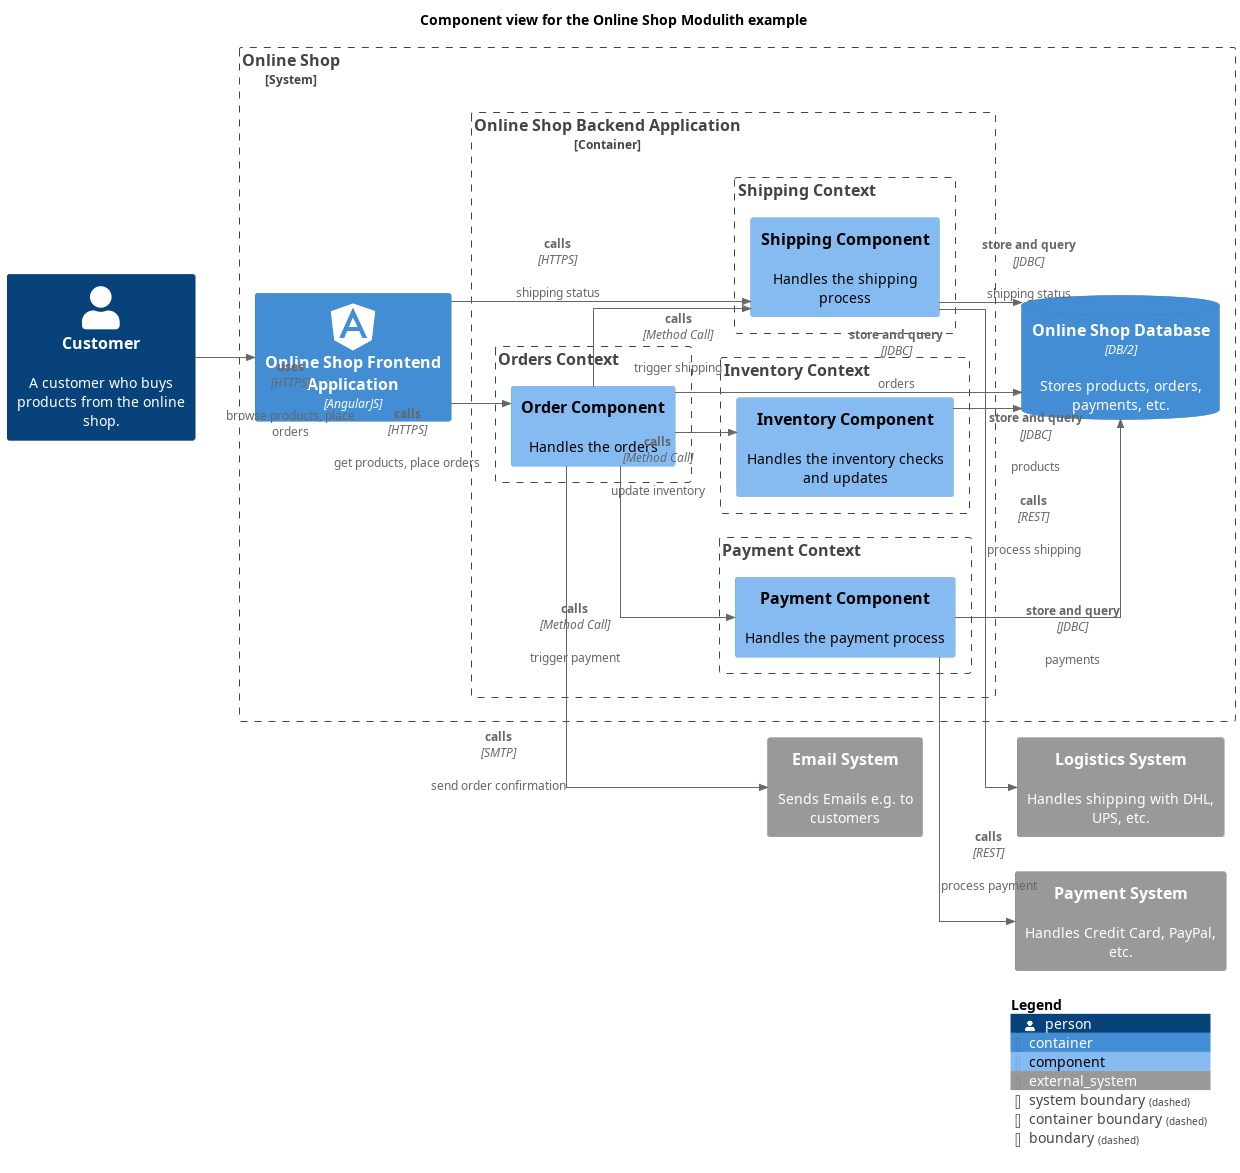

The diagram above was rendered by PlantUML. Its source (embedded in the PNG):
@startuml component-view
!include <C4/C4_Component.puml>
!include <awslib14/AWSCommon>
!include <awslib14/AWSC4Integration>
!include <azure/AzureCommon>
!include <azure/AzureC4Integration>
!include <tupadr3/common>
!include <tupadr3/devicons2/angularjs>


LAYOUT_LEFT_RIGHT()
skinparam linetype ortho



title Component view for the Online Shop Modulith example
System_Ext(softwareDevelopment_architecture_example_modulith_emailSystem, "Email System", $descr="Sends Emails e.g. to customers")
System_Boundary(softwareDevelopment_architecture_example_modulith_onlineShopSystem, "Online Shop") {
  Container(softwareDevelopment_architecture_example_modulith_onlineShopFrontend, "Online Shop Frontend Application", $techn="AngularJS", $sprite="angularjs")
  Container_Boundary(softwareDevelopment_architecture_example_modulith_onlineShopBackend, "Online Shop Backend Application") {
    Boundary(softwareDevelopment_architecture_example_modulith_inventory, "Inventory Context") {
      Component(softwareDevelopment_architecture_example_modulith_inventoryComponent, "Inventory Component", $descr="Handles the inventory checks and updates")
    }
    Boundary(softwareDevelopment_architecture_example_modulith_payment, "Payment Context") {
      Component(softwareDevelopment_architecture_example_modulith_paymentComponent, "Payment Component", $descr="Handles the payment process")
    }
    Boundary(softwareDevelopment_architecture_example_modulith_orders, "Orders Context") {
      Component(softwareDevelopment_architecture_example_modulith_orderComponent, "Order Component", $descr="Handles the orders")
    }
    Boundary(softwareDevelopment_architecture_example_modulith_shipping, "Shipping Context") {
      Component(softwareDevelopment_architecture_example_modulith_shippingComponent, "Shipping Component", $descr="Handles the shipping process")
    }
  }
  ContainerDb(softwareDevelopment_architecture_example_modulith_onlineShopDb, "Online Shop Database", $descr="Stores products, orders, payments, etc.", $techn="DB/2")
}
Person(softwareDevelopment_architecture_example_modulith_customer, "Customer", $descr="A customer who buys products from the online shop.")
System_Ext(softwareDevelopment_architecture_example_modulith_logisticsSystem, "Logistics System", $descr="Handles shipping with DHL, UPS, etc.")
System_Ext(softwareDevelopment_architecture_example_modulith_paymentSystem, "Payment System", $descr="Handles Credit Card, PayPal, etc.")
Rel(softwareDevelopment_architecture_example_modulith_paymentComponent, softwareDevelopment_architecture_example_modulith_onlineShopDb, "store and query", $descr="payments", $techn="JDBC")
Rel(softwareDevelopment_architecture_example_modulith_onlineShopFrontend, softwareDevelopment_architecture_example_modulith_orderComponent, "calls", $descr="get products, place orders", $techn="HTTPS")
Rel(softwareDevelopment_architecture_example_modulith_orderComponent, softwareDevelopment_architecture_example_modulith_emailSystem, "calls", $descr="send order confirmation", $techn="SMTP")
Rel(softwareDevelopment_architecture_example_modulith_orderComponent, softwareDevelopment_architecture_example_modulith_onlineShopDb, "store and query", $descr="orders", $techn="JDBC")
Rel(softwareDevelopment_architecture_example_modulith_inventoryComponent, softwareDevelopment_architecture_example_modulith_onlineShopDb, "store and query", $descr="products", $techn="JDBC")
Rel(softwareDevelopment_architecture_example_modulith_onlineShopFrontend, softwareDevelopment_architecture_example_modulith_shippingComponent, "calls", $descr="shipping status", $techn="HTTPS")
Rel(softwareDevelopment_architecture_example_modulith_orderComponent, softwareDevelopment_architecture_example_modulith_inventoryComponent, "calls", $descr="update inventory", $techn="Method Call")
Rel(softwareDevelopment_architecture_example_modulith_orderComponent, softwareDevelopment_architecture_example_modulith_shippingComponent, "calls", $descr="trigger shipping", $techn="Method Call")
Rel(softwareDevelopment_architecture_example_modulith_customer, softwareDevelopment_architecture_example_modulith_onlineShopFrontend, "uses", $descr="browse products, place orders", $techn="HTTPS")
Rel(softwareDevelopment_architecture_example_modulith_orderComponent, softwareDevelopment_architecture_example_modulith_paymentComponent, "calls", $descr="trigger payment", $techn="Method Call")
Rel(softwareDevelopment_architecture_example_modulith_paymentComponent, softwareDevelopment_architecture_example_modulith_paymentSystem, "calls", $descr="process payment", $techn="REST")
Rel(softwareDevelopment_architecture_example_modulith_shippingComponent, softwareDevelopment_architecture_example_modulith_onlineShopDb, "store and query", $descr="shipping status", $techn="JDBC")
Rel(softwareDevelopment_architecture_example_modulith_shippingComponent, softwareDevelopment_architecture_example_modulith_logisticsSystem, "calls", $descr="process shipping", $techn="REST")
SHOW_LEGEND()
@enduml